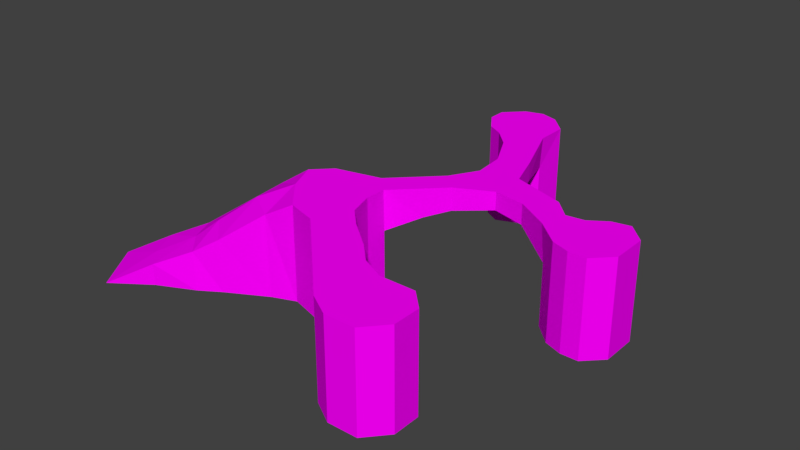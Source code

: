 # Source: world_one_obstacle.blend  (saved by Blender 2.79.0; exported with 4.5.12 LTS)
import bpy
from mathutils import Matrix  # noqa: F401  (used for matrix-valued properties, if any)

bpy.ops.wm.read_factory_settings(use_empty=True)
scene = bpy.context.scene
scene.name = 'Scene'

# ---- collections
col_collection_1 = bpy.data.collections.new('Collection 1'); scene.collection.children.link(col_collection_1)

# ---- images (referenced by path relative to the original .blend; pixels are not part of the script)
import os
ASSET_DIR = os.environ.get("B2B_ASSET_DIR", "")  # directory of the original .blend (textures are referenced by path, not embedded)
HERE = os.path.dirname(os.path.abspath(__file__))  # packed textures are extracted next to this script under _unpacked/

def load_image(name, relpath, width, height, colorspace="sRGB"):
    """Load a texture the original file referenced (path relative to the .blend, or extracted next to this script)."""
    p = next((c for c in (os.path.join(HERE, relpath), os.path.join(ASSET_DIR, relpath)) if relpath and os.path.exists(c)), "")
    if p:
        img = bpy.data.images.load(p, check_existing=True)
        img.name = name
    else:  # same state as the original file: an image datablock whose file is absent (Cycles renders it pink)
        img = bpy.data.images.new(name, width, height)
        img.source = "FILE"
        img.filepath = "//" + (relpath or name)
    img.colorspace_settings.name = colorspace
    return img
img_grass_floor_png = load_image('grass_floor.png', 'grass_floor.png', 1024, 1024, 'sRGB')
img_dirt_wall_png = load_image('dirt_wall.png', 'dirt_wall.png', 1024, 1024, 'sRGB')

# ---- materials (node trees are filled in below, after node groups)
mat_grass = bpy.data.materials.new('grass')
mat_grass.alpha_threshold = 0.0
mat_grass.roughness = 0.5
mat_dirt = bpy.data.materials.new('dirt')
mat_dirt.alpha_threshold = 0.0
mat_dirt.roughness = 0.5
mat_dirt.line_color = (0.0, 0.0, 0.0, 1.0)

# ---- material node trees
mat_grass.use_nodes = True; mat_grass.node_tree.nodes.clear()
_N = mat_grass.node_tree.nodes; _L = mat_grass.node_tree.links
n0 = _N.new('ShaderNodeOutputMaterial'); n0.name = 'Material Output'; n0.location = (300, 300)
n1 = _N.new('ShaderNodeBsdfDiffuse'); n1.name = 'Diffuse BSDF'; n1.location = (10, 300)
n2 = _N.new('ShaderNodeTexImage'); n2.name = 'Image Texture'; n2.location = (-229, 288)
n2.width = 140
n2.image = img_grass_floor_png
_L.new(n1.outputs[0], n0.inputs[0])
_L.new(n2.outputs[0], n1.inputs[0])
n0.is_active_output = True
mat_dirt.use_nodes = True; mat_dirt.node_tree.nodes.clear()
_N = mat_dirt.node_tree.nodes; _L = mat_dirt.node_tree.links
n0 = _N.new('ShaderNodeOutputMaterial'); n0.name = 'Material Output'; n0.location = (300, 300)
n1 = _N.new('ShaderNodeBsdfDiffuse'); n1.name = 'Diffuse BSDF'; n1.location = (10, 300)
n2 = _N.new('ShaderNodeTexImage'); n2.name = 'Image Texture'; n2.location = (-255, 219)
n2.width = 140
n2.image = img_dirt_wall_png
_L.new(n1.outputs[0], n0.inputs[0])
_L.new(n2.outputs[0], n1.inputs[0])
n0.is_active_output = True

# ---- world
world_world = bpy.data.worlds.new('World'); scene.world = world_world
world_world.color = (0.05088, 0.05088, 0.05088)
world_world.use_sun_shadow = False
world_world.sun_shadow_jitter_overblur = 0.0
world_world.cycles.sampling_method = 'MANUAL'

# ---- meshes
me_plane = bpy.data.meshes.new('Plane')
me_plane.from_pydata([(16.06, -17.55, 0.0519), (19.44, -17.51, 0.0519), (13.48, -16.0, 0.0519), (9.444, 8.239, 8.379), (21.56, -15.11, 0.0519), (-13.78, -11.95, 0.0537), (11.46, -13.98, 0.0519), (-18.07, -14.97, 0.0519), (-17.38, -6.254, 0.0537), (19.54, -9.942, 0.0519), (21.56, -11.96, 0.0519), (-16.03, -9.793, 2.319), (-13.78, -11.95, 2.53), (15.5, -9.942, 0.0519), (4.749, 23.1, 7.368), (-21.81, -9.234, 0.0519), (-12.54, -7.045, 4.243), (-10.06, -9.653, 4.329), (-7.54, -8.22, 5.958), (-3.109, -5.703, 9.28), (5.403, -7.922, 0.0519), (-17.38, -6.43, 2.53), (-10.52, -5.424, 6.188), (-2.678, -5.902, 0.0519), (3.383, -5.902, 0.0519), (-14.01, -3.8, 0.0519), (-13.98, -3.928, 4.157), (-6.742, -3.297, 9.261), (-0.02004, -4.852, 0.0519), (7.423, -3.882, 0.0519), (-11.58, -2.359, 5.958), (-3.217, -1.244, 11.0), (5.403, -1.862, 0.0519), (-11.8, -2.253, 0.0519), (-7.149, 0.7244, 9.28), (-4.698, 2.179, 11.0), (4.508, 1.022, 0.0519), (-6.718, 1.04, 0.0519), (-4.698, 2.179, 0.0519), (4.701, 3.322, 0.0519), (-2.678, 4.199, 0.0519), (23.59, 4.92, 0.0519), (25.61, 4.199, 0.0519), (27.63, 4.199, 0.0519), (2.681, 5.342, 0.0519), (29.65, 6.219, 0.0519), (21.43, 6.982, 0.0519), (29.65, 8.239, 0.0519), (21.61, 9.757, 0.0519), (23.59, 10.53, 0.0519), (27.63, 12.28, 0.0519), (29.65, 10.26, 0.0519), (25.61, 11.88, 0.0519), (9.444, 28.44, 11.0), (4.749, 23.1, 0.0519), (9.236, 24.85, 0.0519), (2.929, 24.11, 0.0519), (1.363, 26.42, 0.0519), (9.444, 28.44, 0.0519), (1.363, 28.44, 0.0519), (7.423, 30.46, 0.0519), (3.383, 30.46, 0.0519), (5.403, 31.07, 0.0519), (16.06, -17.55, 11.0), (19.44, -17.51, 11.0), (13.48, -16.0, 11.0), (21.56, -15.11, 11.0), (11.46, -13.98, 11.0), (17.52, -13.98, 11.0), (7.423, 6.219, 7.753), (9.444, -11.96, 11.0), (5.403, 8.239, 7.753), (-2.678, 4.199, 11.0), (19.54, 12.28, 8.68), (19.54, -9.942, 11.0), (21.56, -11.96, 11.0), (7.423, -9.942, 11.0), (15.5, -9.942, 11.0), (5.403, -7.922, 11.0), (12.81, -8.624, 11.0), (3.383, -5.902, 11.0), (10.79, -6.604, 11.0), (-0.02004, -4.852, 11.0), (7.423, -3.882, 11.0), (0.06066, 0.202, 11.0), (5.403, -1.862, 11.0), (4.508, 1.022, 11.0), (4.562, 3.401, 11.0), (23.59, 4.92, 11.0), (25.61, 4.199, 11.0), (27.63, 4.199, 11.0), (2.541, 5.421, 11.0), (7.423, 6.219, 11.0), (25.61, 8.239, 11.0), (29.65, 6.219, 11.0), (5.403, 8.239, 11.0), (9.444, 8.239, 11.0), (20.77, 7.411, 11.0), (11.46, -13.98, 5.997), (29.65, 8.239, 11.0), (7.423, 10.26, 11.0), (13.48, 10.26, 11.0), (16.99, 9.712, 11.0), (21.56, 10.26, 11.0), (23.59, 10.53, 11.0), (27.63, 12.28, 11.0), (29.65, 10.26, 11.0), (7.423, 10.26, 8.379), (12.77, -8.562, 7.945), (5.403, -7.922, 5.997), (19.54, 12.28, 11.0), (25.61, 11.88, 11.0), (9.196, 13.39, 11.0), (13.48, 14.3, 11.0), (8.851, 17.04, 11.0), (12.06, 18.34, 11.0), (6.77, 21.08, 11.0), (4.749, 23.1, 11.0), (9.444, 24.87, 11.0), (2.929, 24.11, 11.0), (5.403, 26.42, 11.0), (1.363, 26.42, 11.0), (1.363, 28.44, 11.0), (2.681, 5.342, 6.478), (7.423, 30.46, 11.0), (3.383, 30.46, 11.0), (5.403, 31.07, 11.0), (-9.591, -9.926, 0.05069), (-7.225, -8.418, 0.05069), (13.48, 14.3, 8.93), (10.75, -6.542, 7.945), (9.196, 13.39, 8.93), (15.5, -9.942, 5.997), (7.423, -9.942, 7.945), (12.06, 18.34, 8.837), (9.444, -11.96, 7.945), (8.851, 17.04, 8.837), (7.423, -3.882, 5.997), (21.43, 6.982, 7.135), (21.66, 10.22, 7.135), (9.236, 24.85, 7.368), (4.701, 3.322, 6.478), (13.48, 10.26, 8.93), (16.99, 9.712, 8.68)], [], [(8, 15, 21), (107, 95, 100), (108, 77, 132), (129, 110, 73), (7, 12, 11), (123, 72, 91), (133, 78, 109), (7, 11, 15), (12, 16, 11), (105, 111, 93), (15, 11, 21), (11, 16, 21), (16, 17, 22), (17, 128, 18), (12, 7, 5), (16, 22, 26), (22, 18, 27), (18, 19, 27), (28, 19, 23), (98, 65, 67), (26, 22, 30), (22, 27, 30), (27, 19, 31), (108, 81, 79), (140, 53, 118), (16, 26, 21), (27, 34, 30), (131, 100, 112), (80, 109, 78), (74, 132, 77), (26, 33, 25), (30, 37, 33), (34, 38, 37), (135, 67, 70), (129, 115, 113), (130, 83, 81), (131, 114, 136), (135, 76, 133), (19, 28, 82), (137, 85, 83), (138, 88, 97), (136, 116, 14), (104, 139, 103), (109, 130, 133), (134, 118, 115), (86, 141, 87), (9, 10, 4), (13, 9, 0), (2, 6, 13), (0, 2, 13), (1, 0, 4), (43, 42, 47), (47, 45, 43), (47, 52, 51), (52, 50, 51), (49, 52, 47), (46, 48, 49), (41, 46, 49), (42, 41, 49), (58, 55, 54), (60, 58, 54), (56, 61, 60), (61, 62, 60), (57, 59, 61), (56, 57, 61), (32, 28, 36), (24, 28, 32), (29, 20, 24), (28, 23, 38), (44, 39, 36), (40, 36, 28), (40, 44, 36), (38, 40, 28), (23, 128, 37), (128, 127, 33), (5, 7, 15), (5, 25, 127), (25, 33, 127), (37, 38, 23), (33, 37, 128), (8, 25, 5), (15, 8, 5), (32, 29, 24), (54, 56, 60), (49, 47, 42), (9, 4, 0), (141, 39, 44), (138, 139, 48), (140, 14, 54), (140, 134, 136), (136, 134, 129), (3, 107, 131), (3, 69, 71), (123, 71, 69), (143, 142, 129), (143, 73, 139), (25, 8, 21), (133, 130, 108), (98, 135, 108), (13, 6, 98), (38, 35, 72), (40, 72, 123), (109, 20, 29), (9, 74, 75), (10, 75, 66), (2, 65, 98), (58, 53, 140), (24, 20, 109), (9, 13, 132), (60, 124, 53), (56, 119, 121), (24, 80, 82), (43, 90, 89), (47, 99, 94), (62, 126, 124), (57, 121, 122), (42, 89, 88), (61, 125, 126), (32, 85, 137), (59, 122, 125), (12, 5, 127), (18, 128, 23), (143, 138, 97), (3, 96, 92), (142, 143, 102), (73, 110, 103), (71, 123, 91), (142, 101, 96), (1, 64, 63), (4, 64, 1), (65, 63, 68), (63, 64, 68), (64, 66, 68), (67, 65, 68), (56, 14, 119), (49, 111, 52), (68, 75, 74), (70, 67, 77), (67, 68, 77), (68, 74, 77), (76, 70, 79), (70, 77, 79), (78, 76, 81), (76, 79, 81), (80, 78, 83), (78, 81, 83), (19, 82, 31), (82, 84, 31), (82, 80, 84), (80, 85, 84), (80, 83, 85), (31, 34, 27), (31, 84, 35), (84, 85, 86), (35, 84, 72), (87, 84, 86), (84, 91, 72), (88, 89, 93), (90, 93, 89), (91, 87, 95), (87, 92, 95), (41, 138, 46), (51, 99, 47), (94, 99, 93), (95, 92, 100), (92, 96, 100), (97, 88, 103), (93, 103, 88), (50, 106, 51), (93, 106, 105), (52, 105, 50), (36, 141, 86), (36, 85, 32), (45, 90, 43), (102, 97, 110), (97, 103, 110), (104, 93, 111), (69, 92, 87), (100, 96, 112), (101, 112, 96), (101, 102, 113), (49, 139, 104), (102, 110, 113), (113, 114, 112), (120, 126, 125), (0, 63, 65), (116, 114, 118), (114, 115, 118), (117, 116, 120), (116, 118, 120), (119, 120, 121), (119, 117, 120), (120, 118, 53), (121, 120, 122), (0, 65, 2), (120, 53, 124), (120, 125, 122), (120, 124, 126), (113, 115, 114), (69, 87, 141), (119, 14, 117), (49, 48, 139), (1, 63, 0), (142, 96, 3), (71, 91, 95), (101, 113, 112), (45, 94, 90), (73, 103, 139), (36, 86, 85), (142, 102, 101), (3, 92, 69), (14, 116, 117), (143, 97, 102), (36, 39, 141), (52, 111, 105), (93, 99, 106), (50, 105, 106), (93, 104, 103), (51, 106, 99), (41, 88, 138), (90, 94, 93), (87, 91, 84), (31, 35, 34), (68, 66, 75), (49, 104, 111), (56, 54, 14), (4, 66, 64), (134, 140, 118), (109, 137, 130), (136, 114, 116), (135, 70, 76), (131, 112, 114), (130, 137, 83), (129, 134, 115), (135, 98, 67), (34, 35, 38), (30, 34, 37), (26, 30, 33), (131, 107, 100), (108, 130, 81), (17, 127, 128), (133, 76, 78), (129, 113, 110), (108, 79, 77), (107, 71, 95), (22, 17, 18), (18, 23, 19), (12, 127, 17), (12, 17, 16), (59, 125, 61), (32, 137, 29), (61, 126, 62), (42, 88, 41), (57, 122, 59), (62, 124, 60), (47, 94, 45), (43, 89, 42), (24, 82, 28), (56, 121, 57), (60, 53, 58), (9, 132, 74), (24, 109, 80), (58, 140, 55), (2, 98, 6), (10, 66, 4), (9, 75, 10), (109, 29, 137), (40, 123, 44), (38, 72, 40), (13, 98, 132), (98, 108, 132), (133, 108, 135), (25, 21, 26), (143, 139, 138), (143, 129, 73), (123, 69, 141), (3, 71, 107), (3, 131, 142), (129, 142, 131), (136, 129, 131), (140, 136, 14), (140, 54, 55), (138, 48, 46), (141, 44, 123)])
me_plane.polygons.foreach_set('material_index', [1, 1, 1, 1, 0, 1, 1, 0, 0, 0, 0, 0, 0, 1, 1, 0, 0, 0, 1, 1, 0, 0, 0, 1, 1, 0, 0, 1, 1, 1, 1, 1, 1, 1, 1, 1, 1, 1, 1, 1, 1, 1, 1, 1, 1, 1, 1, 1, 1, 1, 1, 1, 1, 1, 1, 1, 1, 1, 1, 1, 1, 1, 1, 1, 1, 1, 1, 1, 1, 1, 1, 1, 1, 1, 1, 1, 1, 1, 1, 1, 1, 1, 1, 1, 1, 1, 1, 1, 1, 1, 1, 1, 1, 1, 1, 1, 1, 1, 1, 1, 1, 1, 1, 1, 1, 1, 1, 1, 1, 1, 1, 1, 1, 1, 1, 1, 1, 1, 1, 1, 1, 1, 1, 1, 1, 1, 1, 1, 1, 1, 0, 0, 0, 0, 1, 1, 0, 0, 0, 0, 0, 0, 0, 0, 0, 0, 0, 0, 0, 0, 0, 0, 0, 0, 0, 0, 0, 0, 0, 0, 0, 1, 1, 0, 0, 0, 0, 0, 1, 0, 1, 1, 1, 1, 0, 0, 0, 1, 0, 0, 0, 1, 0, 0, 0, 1, 0, 0, 0, 0, 0, 0, 0, 0, 1, 0, 0, 0, 0, 1, 1, 1, 1, 1, 1, 0, 1, 1, 1, 1, 1, 1, 1, 1, 1, 0, 1, 0, 1, 1, 0, 0, 0, 0, 1, 1, 1, 1, 1, 1, 1, 1, 1, 1, 1, 1, 1, 1, 1, 1, 1, 1, 1, 1, 1, 0, 1, 1, 0, 1, 1, 1, 1, 1, 1, 1, 1, 1, 1, 1, 1, 1, 1, 1, 1, 1, 1, 1, 1, 1, 1, 1, 1, 1, 1, 1, 1, 1, 1, 1, 1, 1, 1, 1])
_uv = me_plane.uv_layers.new(name='UVMap')
_uv.uv.foreach_set('vector', [0.3001, 0.934, 0.2314, 0.9333, 0.2957, 0.903, 0.6725, 0.9234, 0.6378, 0.891, 0.6728, 0.8913, 0.9271, 0.1747, 0.8897, 0.137, 0.951, 0.1371, 0.8623, 0.1395, 0.8885, 0.2174, 0.8601, 0.2177, 0.0239, 0.1531, 0.09155, 0.1752, 0.07252, 0.2085, 0.5857, 0.8551, 0.5186, 0.7997, 0.5842, 0.7996, 0.9602, 0.6556, 0.9227, 0.6206, 0.984, 0.6206, 0.0239, 0.1531, 0.07252, 0.2085, 0.0003529, 0.2337, 0.09155, 0.1752, 0.1284, 0.2299, 0.07252, 0.2085, 0.6893, 0.3213, 0.6642, 0.3237, 0.6514, 0.281, 0.0003529, 0.2337, 0.07252, 0.2085, 0.06887, 0.2529, 0.07252, 0.2085, 0.1284, 0.2299, 0.06887, 0.2529, 0.1284, 0.2299, 0.1478, 0.1898, 0.1658, 0.244, 0.7064, 0.6733, 0.7442, 0.6209, 0.7418, 0.6933, 0.653, 0.651, 0.5886, 0.6208, 0.6529, 0.6207, 0.1284, 0.2299, 0.1658, 0.244, 0.1212, 0.2717, 0.1658, 0.244, 0.1877, 0.1987, 0.2283, 0.2586, 0.1877, 0.1987, 0.2601, 0.2165, 0.2283, 0.2586, 0.8428, 0.621, 0.8041, 0.7341, 0.8079, 0.6211, 0.5886, 0.8285, 0.6236, 0.8898, 0.5886, 0.8898, 0.1212, 0.2717, 0.1658, 0.244, 0.1611, 0.2837, 0.1658, 0.244, 0.2283, 0.2586, 0.1611, 0.2837, 0.2283, 0.2586, 0.2601, 0.2165, 0.2802, 0.2713, 0.9271, 0.1747, 0.8897, 0.2088, 0.8896, 0.1738, 0.7512, 0.2985, 0.7067, 0.3425, 0.7066, 0.2988, 0.1284, 0.2299, 0.1212, 0.2717, 0.06887, 0.2529, 0.2283, 0.2586, 0.235, 0.3071, 0.1611, 0.2837, 0.7166, 0.9171, 0.6728, 0.8913, 0.7168, 0.8917, 0.8871, 0.7548, 0.9218, 0.6934, 0.922, 0.7547, 0.8146, 0.8898, 0.8641, 0.8285, 0.8641, 0.8898, 0.3475, 0.8834, 0.3811, 0.9338, 0.3498, 0.9339, 0.3826, 0.8614, 0.4552, 0.9337, 0.3811, 0.9338, 0.4487, 0.8208, 0.4836, 0.9337, 0.4552, 0.9337, 0.9602, 0.6906, 0.9227, 0.7255, 0.9227, 0.6906, 0.8623, 0.1395, 0.8871, 0.08677, 0.8877, 0.1392, 0.9271, 0.2096, 0.8897, 0.2618, 0.8897, 0.2088, 0.7166, 0.9171, 0.7617, 0.8921, 0.7614, 0.9186, 0.9602, 0.6906, 0.9227, 0.6556, 0.9602, 0.6556, 0.8041, 0.7341, 0.8428, 0.621, 0.8435, 0.755, 0.8415, 0.3713, 0.8765, 0.4326, 0.8415, 0.4326, 0.7542, 0.009898, 0.7068, 0.0464, 0.7068, 0.0003529, 0.7614, 0.9186, 0.8173, 0.8926, 0.8507, 0.9384, 0.7066, 0.2718, 0.754, 0.2957, 0.7066, 0.2967, 0.9044, 0.009, 0.957, 0.05762, 0.8992, 0.05101, 0.8606, 0.08706, 0.8862, 0.000693, 0.8871, 0.08677, 0.9134, 0.4326, 0.9417, 0.3772, 0.9426, 0.4326, 0.941, 0.434, 0.9654, 0.459, 0.965, 0.4975, 0.8916, 0.4333, 0.941, 0.434, 0.8972, 0.5266, 0.8659, 0.5072, 0.8415, 0.4822, 0.8916, 0.4333, 0.8972, 0.5266, 0.8659, 0.5072, 0.8916, 0.4333, 0.9386, 0.5266, 0.8972, 0.5266, 0.965, 0.4975, 0.9407, 0.8547, 0.9159, 0.8547, 0.9654, 0.8052, 0.9654, 0.8052, 0.9654, 0.8299, 0.9407, 0.8547, 0.9654, 0.8052, 0.9159, 0.7606, 0.9654, 0.7805, 0.9159, 0.7606, 0.9407, 0.7557, 0.9654, 0.7805, 0.8912, 0.7772, 0.9159, 0.7606, 0.9654, 0.8052, 0.8648, 0.8206, 0.867, 0.7866, 0.8912, 0.7772, 0.8912, 0.8458, 0.8648, 0.8206, 0.8912, 0.7772, 0.9159, 0.8547, 0.8912, 0.8458, 0.8912, 0.7772, 0.9637, 0.8875, 0.9612, 0.9314, 0.9063, 0.953, 0.939, 0.8628, 0.9637, 0.8875, 0.9063, 0.953, 0.884, 0.9405, 0.8895, 0.8628, 0.939, 0.8628, 0.8895, 0.8628, 0.9143, 0.8554, 0.939, 0.8628, 0.8648, 0.9123, 0.8648, 0.8875, 0.8895, 0.8628, 0.884, 0.9405, 0.8648, 0.9123, 0.8895, 0.8628, 0.5594, 0.7376, 0.4839, 0.7305, 0.5702, 0.7022, 0.5111, 0.7646, 0.4839, 0.7305, 0.5594, 0.7376, 0.5659, 0.7719, 0.5176, 0.7989, 0.5111, 0.7646, 0.4839, 0.7305, 0.4497, 0.7229, 0.4849, 0.6271, 0.5814, 0.6459, 0.5879, 0.6803, 0.5702, 0.7022, 0.5193, 0.6206, 0.5702, 0.7022, 0.4839, 0.7305, 0.5193, 0.6206, 0.5814, 0.6459, 0.5702, 0.7022, 0.4849, 0.6271, 0.5193, 0.6206, 0.4839, 0.7305, 0.4497, 0.7229, 0.3864, 0.717, 0.4566, 0.6248, 0.3864, 0.717, 0.352, 0.716, 0.3825, 0.6231, 0.2957, 0.7076, 0.2314, 0.7087, 0.2331, 0.6248, 0.2957, 0.7076, 0.3513, 0.6208, 0.352, 0.716, 0.3513, 0.6208, 0.3825, 0.6231, 0.352, 0.716, 0.4566, 0.6248, 0.4849, 0.6271, 0.4497, 0.7229, 0.3825, 0.6231, 0.4566, 0.6248, 0.3864, 0.717, 0.3016, 0.6206, 0.3513, 0.6208, 0.2957, 0.7076, 0.2331, 0.6248, 0.3016, 0.6206, 0.2957, 0.7076, 0.5594, 0.7376, 0.5659, 0.7719, 0.5111, 0.7646, 0.9063, 0.953, 0.884, 0.9405, 0.939, 0.8628, 0.8912, 0.7772, 0.9654, 0.8052, 0.9159, 0.8547, 0.941, 0.434, 0.965, 0.4975, 0.8972, 0.5266, 0.9433, 0.3772, 0.9433, 0.2985, 0.9782, 0.2985, 0.3181, 0.9347, 0.3181, 0.9744, 0.2314, 0.9688, 0.05934, 0.9996, 0.0003529, 0.9996, 0.0003531, 0.9101, 0.2307, 0.6443, 0.1979, 0.7268, 0.1589, 0.7102, 0.1589, 0.7102, 0.1979, 0.7268, 0.1752, 0.7741, 0.08725, 0.7915, 0.08725, 0.7565, 0.1302, 0.7448, 0.08725, 0.7915, 0.05145, 0.7915, 0.05145, 0.7565, 0.0003529, 0.758, 0.05145, 0.7565, 0.05145, 0.7915, 0.1657, 0.8442, 0.1401, 0.809, 0.1752, 0.7741, 0.1657, 0.8442, 0.2101, 0.8441, 0.2106, 0.8849, 0.3498, 0.9339, 0.3001, 0.934, 0.2957, 0.903, 0.8992, 0.05101, 0.957, 0.05762, 0.9527, 0.09232, 0.8896, 0.1277, 0.8948, 0.08572, 0.9527, 0.09232, 0.06005, 0.98, 0.06005, 0.9101, 0.1328, 0.9101, 0.4836, 0.9337, 0.4836, 0.7997, 0.5186, 0.7997, 0.5186, 0.9337, 0.5186, 0.7997, 0.5857, 0.8551, 0.1335, 0.9829, 0.1335, 0.9101, 0.1888, 0.9101, 0.8146, 0.7557, 0.8146, 0.8898, 0.7796, 0.8898, 0.7796, 0.7557, 0.7796, 0.8898, 0.7411, 0.8898, 0.6236, 0.7557, 0.6236, 0.8898, 0.5886, 0.8285, 0.8408, 0.3425, 0.7067, 0.3425, 0.7512, 0.2985, 0.8864, 0.6208, 0.9214, 0.6206, 0.9218, 0.6934, 0.8146, 0.7557, 0.8641, 0.7557, 0.8641, 0.8285, 0.8408, 0.3775, 0.7067, 0.3775, 0.7067, 0.3425, 0.8408, 0.523, 0.7067, 0.523, 0.7067, 0.4889, 0.8864, 0.6208, 0.8871, 0.7548, 0.8435, 0.755, 0.8408, 0.09747, 0.7067, 0.09739, 0.7068, 0.07266, 0.8408, 0.1572, 0.7067, 0.1571, 0.7067, 0.1324, 0.8408, 0.4033, 0.7067, 0.4033, 0.7067, 0.3775, 0.8408, 0.4889, 0.7067, 0.4889, 0.7067, 0.4641, 0.8408, 0.07273, 0.7068, 0.07266, 0.7068, 0.0464, 0.8408, 0.4291, 0.7067, 0.4291, 0.7067, 0.4033, 0.8765, 0.2985, 0.8765, 0.4326, 0.8415, 0.3713, 0.8408, 0.4641, 0.7067, 0.4641, 0.7067, 0.4291, 0.653, 0.651, 0.6529, 0.6207, 0.7099, 0.6206, 0.7418, 0.6933, 0.7442, 0.6209, 0.8079, 0.6211, 0.8898, 0.5702, 0.9529, 0.5492, 0.9449, 0.5969, 0.791, 0.5698, 0.792, 0.6019, 0.7571, 0.603, 0.8465, 0.5747, 0.8898, 0.5702, 0.8907, 0.5987, 0.8601, 0.2177, 0.8885, 0.2174, 0.8889, 0.2524, 0.6374, 0.9308, 0.5886, 0.946, 0.5886, 0.8905, 0.8465, 0.5747, 0.8473, 0.6001, 0.792, 0.6019, 0.7019, 0.7557, 0.7019, 0.8898, 0.6604, 0.8898, 0.7411, 0.7557, 0.7019, 0.8898, 0.7019, 0.7557, 0.4236, 0.03916, 0.4483, 0.01185, 0.4781, 0.04855, 0.4483, 0.01185, 0.4881, 0.0003529, 0.4781, 0.04855, 0.4881, 0.0003529, 0.5215, 0.02101, 0.4781, 0.04855, 0.407, 0.07002, 0.4236, 0.03916, 0.4781, 0.04855, 0.8408, 0.523, 0.7512, 0.5485, 0.7067, 0.523, 0.8407, 0.2719, 0.7067, 0.242, 0.8407, 0.2421, 0.4781, 0.04855, 0.5327, 0.05794, 0.5161, 0.08879, 0.3905, 0.1009, 0.407, 0.07002, 0.4688, 0.1031, 0.407, 0.07002, 0.4781, 0.04855, 0.4688, 0.1031, 0.4781, 0.04855, 0.5161, 0.08879, 0.4688, 0.1031, 0.374, 0.1317, 0.3905, 0.1009, 0.4418, 0.1281, 0.3905, 0.1009, 0.4688, 0.1031, 0.4418, 0.1281, 0.3574, 0.1626, 0.374, 0.1317, 0.4253, 0.159, 0.374, 0.1317, 0.4418, 0.1281, 0.4253, 0.159, 0.3409, 0.1934, 0.3574, 0.1626, 0.3954, 0.2028, 0.3574, 0.1626, 0.4253, 0.159, 0.3954, 0.2028, 0.2601, 0.2165, 0.3047, 0.2178, 0.2802, 0.2713, 0.3047, 0.2178, 0.3236, 0.2767, 0.2802, 0.2713, 0.3047, 0.2178, 0.3409, 0.1934, 0.3236, 0.2767, 0.3409, 0.1934, 0.3789, 0.2337, 0.3236, 0.2767, 0.3409, 0.1934, 0.3954, 0.2028, 0.3789, 0.2337, 0.2802, 0.2713, 0.235, 0.3071, 0.2283, 0.2586, 0.2802, 0.2713, 0.3236, 0.2767, 0.2747, 0.3165, 0.3236, 0.2767, 0.3789, 0.2337, 0.3786, 0.2706, 0.2747, 0.3165, 0.3236, 0.2767, 0.3055, 0.3332, 0.3876, 0.2984, 0.3236, 0.2767, 0.3786, 0.2706, 0.3236, 0.2767, 0.371, 0.3292, 0.3055, 0.3332, 0.616, 0.2492, 0.6372, 0.2336, 0.6514, 0.281, 0.6609, 0.2265, 0.6514, 0.281, 0.6372, 0.2336, 0.371, 0.3292, 0.3876, 0.2984, 0.4145, 0.3521, 0.3876, 0.2984, 0.4311, 0.3213, 0.4145, 0.3521, 0.8409, 0.04647, 0.7542, 0.009898, 0.8409, 0.009946, 0.8408, 0.1819, 0.7067, 0.1571, 0.8408, 0.1572, 0.6917, 0.2431, 0.6988, 0.2668, 0.6514, 0.281, 0.4145, 0.3521, 0.4311, 0.3213, 0.4453, 0.3687, 0.4311, 0.3213, 0.4619, 0.3379, 0.4453, 0.3687, 0.5918, 0.2883, 0.616, 0.2492, 0.6111, 0.3189, 0.6514, 0.281, 0.6111, 0.3189, 0.616, 0.2492, 0.8408, 0.2169, 0.7067, 0.1818, 0.8408, 0.1819, 0.6514, 0.281, 0.7059, 0.2905, 0.6893, 0.3213, 0.8407, 0.2421, 0.7067, 0.2168, 0.8408, 0.2169, 0.9134, 0.2985, 0.9417, 0.3772, 0.9134, 0.4326, 0.9134, 0.2985, 0.8765, 0.4326, 0.8765, 0.2985, 0.8408, 0.1324, 0.7067, 0.09739, 0.8408, 0.09747, 0.5555, 0.3286, 0.5918, 0.2883, 0.5946, 0.3498, 0.5918, 0.2883, 0.6111, 0.3189, 0.5946, 0.3498, 0.6358, 0.315, 0.6514, 0.281, 0.6642, 0.3237, 0.7558, 0.5633, 0.7571, 0.603, 0.7079, 0.6047, 0.4453, 0.3687, 0.4619, 0.3379, 0.4771, 0.3992, 0.5164, 0.3474, 0.4771, 0.3992, 0.4619, 0.3379, 0.5164, 0.3474, 0.5555, 0.3286, 0.5306, 0.3948, 0.8407, 0.2719, 0.754, 0.2957, 0.7066, 0.2718, 0.5555, 0.3286, 0.5946, 0.3498, 0.5306, 0.3948, 0.5306, 0.3948, 0.4859, 0.4432, 0.4771, 0.3992, 0.4785, 0.5654, 0.4948, 0.6199, 0.469, 0.6199, 0.6604, 0.7557, 0.6604, 0.8898, 0.6236, 0.8898, 0.4757, 0.4979, 0.4859, 0.4432, 0.5204, 0.5329, 0.4859, 0.4432, 0.5281, 0.4472, 0.5204, 0.5329, 0.4591, 0.5287, 0.4757, 0.4979, 0.4785, 0.5654, 0.4757, 0.4979, 0.5204, 0.5329, 0.4785, 0.5654, 0.4413, 0.547, 0.4785, 0.5654, 0.4311, 0.5796, 0.4413, 0.547, 0.4591, 0.5287, 0.4785, 0.5654, 0.4785, 0.5654, 0.5204, 0.5329, 0.533, 0.5749, 0.4311, 0.5796, 0.4785, 0.5654, 0.4382, 0.6033, 0.6604, 0.7557, 0.6236, 0.8898, 0.6236, 0.7557, 0.4785, 0.5654, 0.533, 0.5749, 0.5164, 0.6057, 0.4785, 0.5654, 0.469, 0.6199, 0.4382, 0.6033, 0.4785, 0.5654, 0.5164, 0.6057, 0.4948, 0.6199, 0.5306, 0.3948, 0.5281, 0.4472, 0.4859, 0.4432, 0.7558, 0.5633, 0.7079, 0.6047, 0.7066, 0.5492, 0.7067, 0.523, 0.7512, 0.5485, 0.7067, 0.5485, 0.8407, 0.2719, 0.8409, 0.2978, 0.754, 0.2957, 0.7019, 0.7557, 0.6604, 0.8898, 0.6604, 0.7557, 0.8465, 0.5747, 0.792, 0.6019, 0.791, 0.5698, 0.6374, 0.9308, 0.5886, 0.8905, 0.6378, 0.891, 0.5164, 0.3474, 0.5306, 0.3948, 0.4771, 0.3992, 0.8408, 0.1324, 0.7067, 0.1324, 0.7067, 0.09739, 0.8601, 0.2177, 0.8889, 0.2524, 0.8416, 0.2541, 0.9134, 0.2985, 0.9134, 0.4326, 0.8765, 0.4326, 0.8465, 0.5747, 0.8907, 0.5987, 0.8473, 0.6001, 0.791, 0.5698, 0.7571, 0.603, 0.7558, 0.5633, 0.8507, 0.9384, 0.8173, 0.8926, 0.8523, 0.8939, 0.8898, 0.5702, 0.9449, 0.5969, 0.8907, 0.5987, 0.9134, 0.2985, 0.9417, 0.2985, 0.9417, 0.3772, 0.8407, 0.2421, 0.7067, 0.242, 0.7067, 0.2168, 0.6514, 0.281, 0.6988, 0.2668, 0.7059, 0.2905, 0.8408, 0.2169, 0.7067, 0.2168, 0.7067, 0.1818, 0.6514, 0.281, 0.6358, 0.315, 0.6111, 0.3189, 0.8408, 0.1819, 0.7067, 0.1818, 0.7067, 0.1571, 0.8409, 0.04647, 0.7068, 0.0464, 0.7542, 0.009898, 0.6609, 0.2265, 0.6917, 0.2431, 0.6514, 0.281, 0.3876, 0.2984, 0.371, 0.3292, 0.3236, 0.2767, 0.2802, 0.2713, 0.2747, 0.3165, 0.235, 0.3071, 0.4781, 0.04855, 0.5215, 0.02101, 0.5327, 0.05794, 0.8407, 0.2719, 0.7066, 0.2718, 0.7067, 0.242, 0.8408, 0.523, 0.8408, 0.5485, 0.7512, 0.5485, 0.7411, 0.7557, 0.7411, 0.8898, 0.7019, 0.8898, 0.8606, 0.08706, 0.8416, 0.0003529, 0.8862, 0.000693, 0.9044, 0.009, 0.9591, 0.0003529, 0.957, 0.05762, 0.7614, 0.9186, 0.7617, 0.8921, 0.8173, 0.8926, 0.9602, 0.6906, 0.9227, 0.6906, 0.9227, 0.6556, 0.7166, 0.9171, 0.7168, 0.8917, 0.7617, 0.8921, 0.9271, 0.2096, 0.951, 0.2617, 0.8897, 0.2618, 0.8623, 0.1395, 0.8606, 0.08706, 0.8871, 0.08677, 0.9602, 0.6906, 0.984, 0.7255, 0.9227, 0.7255, 0.4487, 0.8208, 0.4836, 0.7997, 0.4836, 0.9337, 0.3826, 0.8614, 0.4487, 0.8208, 0.4552, 0.9337, 0.3475, 0.8834, 0.3826, 0.8614, 0.3811, 0.9338, 0.7166, 0.9171, 0.6725, 0.9234, 0.6728, 0.8913, 0.9271, 0.1747, 0.9271, 0.2096, 0.8897, 0.2088, 0.7064, 0.6733, 0.7099, 0.6206, 0.7442, 0.6209, 0.9602, 0.6556, 0.9227, 0.6556, 0.9227, 0.6206, 0.8623, 0.1395, 0.8877, 0.1392, 0.8885, 0.2174, 0.9271, 0.1747, 0.8896, 0.1738, 0.8897, 0.137, 0.6725, 0.9234, 0.6374, 0.9308, 0.6378, 0.891, 0.1658, 0.244, 0.1478, 0.1898, 0.1877, 0.1987, 0.7418, 0.6933, 0.8079, 0.6211, 0.8041, 0.7341, 0.653, 0.651, 0.7099, 0.6206, 0.7064, 0.6733, 0.09155, 0.1752, 0.1478, 0.1898, 0.1284, 0.2299, 0.8408, 0.4641, 0.7067, 0.4291, 0.8408, 0.4291, 0.8765, 0.2985, 0.8415, 0.3713, 0.8415, 0.2985, 0.8408, 0.4291, 0.7067, 0.4033, 0.8408, 0.4033, 0.8408, 0.07273, 0.7068, 0.0464, 0.8409, 0.04647, 0.8408, 0.4889, 0.7067, 0.4641, 0.8408, 0.4641, 0.8408, 0.4033, 0.7067, 0.3775, 0.8408, 0.3775, 0.8408, 0.1572, 0.7067, 0.1324, 0.8408, 0.1324, 0.8408, 0.09747, 0.7068, 0.07266, 0.8408, 0.07273, 0.8864, 0.6208, 0.8435, 0.755, 0.8428, 0.621, 0.8408, 0.523, 0.7067, 0.4889, 0.8408, 0.4889, 0.8408, 0.3775, 0.7067, 0.3425, 0.8408, 0.3425, 0.8146, 0.7557, 0.8641, 0.8285, 0.8146, 0.8898, 0.8864, 0.6208, 0.9218, 0.6934, 0.8871, 0.7548, 0.8408, 0.3425, 0.7512, 0.2985, 0.8408, 0.2985, 0.6236, 0.7557, 0.5886, 0.8285, 0.5886, 0.7557, 0.7796, 0.7557, 0.7411, 0.8898, 0.7411, 0.7557, 0.8146, 0.7557, 0.7796, 0.8898, 0.7796, 0.7557, 0.1335, 0.9829, 0.1888, 0.9101, 0.1888, 0.9829, 0.5186, 0.9337, 0.5857, 0.8551, 0.5857, 0.9337, 0.4836, 0.9337, 0.5186, 0.7997, 0.5186, 0.9337, 0.06005, 0.98, 0.1328, 0.9101, 0.1328, 0.98, 0.8896, 0.1277, 0.9527, 0.09232, 0.9591, 0.1363, 0.8992, 0.05101, 0.9527, 0.09232, 0.8948, 0.08572, 0.3498, 0.9339, 0.2957, 0.903, 0.3475, 0.8834, 0.1657, 0.8442, 0.2106, 0.8849, 0.1793, 0.9094, 0.1657, 0.8442, 0.1752, 0.7741, 0.2101, 0.8441, 0.0003529, 0.758, 0.05145, 0.7915, 0.0003529, 0.793, 0.08725, 0.7915, 0.05145, 0.7565, 0.08725, 0.7565, 0.08725, 0.7915, 0.1302, 0.7448, 0.1401, 0.809, 0.1752, 0.7741, 0.1401, 0.809, 0.1302, 0.7448, 0.1589, 0.7102, 0.1752, 0.7741, 0.1302, 0.7448, 0.2307, 0.6443, 0.1589, 0.7102, 0.1767, 0.6206, 0.05934, 0.9996, 0.0003531, 0.9101, 0.05934, 0.9101, 0.3181, 0.9347, 0.2314, 0.9688, 0.2314, 0.9347, 0.9433, 0.3772, 0.9782, 0.2985, 0.9782, 0.3772])
me_plane.materials.append(mat_grass)
me_plane.materials.append(mat_dirt)
me_plane.use_remesh_preserve_volume = False
me_plane.use_remesh_preserve_attributes = False
me_plane.use_mirror_vertex_groups = False
me_plane.update()

# ---- objects
ob_plane = bpy.data.objects.new('Plane', me_plane)

# ---- transforms, parenting, visibility, modifiers, constraints
ob_plane.location = (0.0, 0.0, 0.0)
ob_plane.lineart.crease_threshold = 0.0

# ---- collection membership
col_collection_1.objects.link(ob_plane)

# ---- scene / render settings (as saved in the file)
scene.frame_start = 1; scene.frame_end = 250; scene.frame_set(1)
scene.render.engine = 'CYCLES'
scene.render.resolution_percentage = 50
scene.render.dither_intensity = 0.0
scene.cycles.use_denoising = False
scene.cycles.samples = 128
scene.cycles.sampling_pattern = 'TABULATED_SOBOL'
scene.cycles.use_adaptive_sampling = False
scene.cycles.use_light_tree = False
scene.cycles.blur_glossy = 0.0
scene.cycles.sample_clamp_indirect = 0.0
scene.view_settings.view_transform = 'Standard'
bpy.context.view_layer.update()

# ---- added for rendering (the .blend has no active camera and no usable light): camera, sun
cam_auto = bpy.data.cameras.new('AutoCamera')
cam_auto.lens = 50.0
cam_auto.sensor_width = 36.0
cam_auto.clip_end = 1163.23
ob_auto_camera = bpy.data.objects.new('AutoCamera', cam_auto)
scene.collection.objects.link(ob_auto_camera)
ob_auto_camera.location = (70.1979, -72.7805, 58.5518)
ob_auto_camera.rotation_euler = (1.09748, -7.21219e-08, 0.694738)
scene.camera = ob_auto_camera
light_auto_sun = bpy.data.lights.new('AutoSun', 'SUN')
light_auto_sun.energy = 3.0
light_auto_sun.angle = 0.0523599
ob_auto_sun = bpy.data.objects.new('AutoSun', light_auto_sun)
scene.collection.objects.link(ob_auto_sun)
ob_auto_sun.rotation_euler = (0.872665, 0.174533, 0.523599)
bpy.context.view_layer.update()
